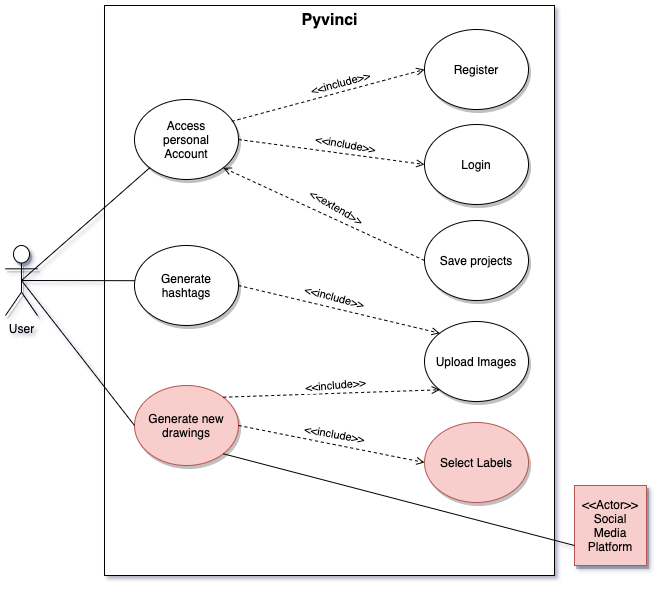

The diagram above was exported from draw.io. Its source (the exported page's mxGraphModel, read from the mxfile embedded in the PNG):
<mxGraphModel dx="1093" dy="669" grid="1" gridSize="10" guides="1" tooltips="1" connect="1" arrows="1" fold="1" page="1" pageScale="1" pageWidth="850" pageHeight="1100" math="0" shadow="0">
  <root>
    <mxCell id="0" />
    <mxCell id="1" parent="0" />
    <mxCell id="72Gzwk1cwvx9Ji_8lGPZ-8" value="" style="rounded=0;whiteSpace=wrap;html=1;" parent="1" vertex="1">
      <mxGeometry x="219" y="230" width="450" height="570" as="geometry" />
    </mxCell>
    <mxCell id="72Gzwk1cwvx9Ji_8lGPZ-1" value="User" style="shape=umlActor;verticalLabelPosition=bottom;verticalAlign=top;html=1;outlineConnect=0;shadow=1;" parent="1" vertex="1">
      <mxGeometry x="120" y="470" width="32" height="70" as="geometry" />
    </mxCell>
    <mxCell id="72Gzwk1cwvx9Ji_8lGPZ-4" value="Upload Images" style="ellipse;whiteSpace=wrap;html=1;shadow=1;" parent="1" vertex="1">
      <mxGeometry x="539" y="546" width="104" height="80" as="geometry" />
    </mxCell>
    <mxCell id="72Gzwk1cwvx9Ji_8lGPZ-5" value="Generate hashtags" style="ellipse;whiteSpace=wrap;html=1;shadow=1;" parent="1" vertex="1">
      <mxGeometry x="249" y="470" width="104" height="80" as="geometry" />
    </mxCell>
    <mxCell id="72Gzwk1cwvx9Ji_8lGPZ-13" value="&amp;lt;&amp;lt;Actor&amp;gt;&amp;gt;&lt;br&gt;Social&lt;br&gt;Media&lt;br&gt;Platform" style="whiteSpace=wrap;html=1;aspect=fixed;shadow=1;fillColor=#f8cecc;strokeColor=#b85450;" parent="1" vertex="1">
      <mxGeometry x="689" y="710" width="72" height="80" as="geometry" />
    </mxCell>
    <mxCell id="72Gzwk1cwvx9Ji_8lGPZ-15" value="" style="endArrow=none;html=1;exitX=0.5;exitY=0.5;exitDx=0;exitDy=0;exitPerimeter=0;entryX=0.003;entryY=0.44;entryDx=0;entryDy=0;entryPerimeter=0;" parent="1" source="72Gzwk1cwvx9Ji_8lGPZ-1" target="72Gzwk1cwvx9Ji_8lGPZ-5" edge="1">
      <mxGeometry width="50" height="50" relative="1" as="geometry">
        <mxPoint x="269" y="510" as="sourcePoint" />
        <mxPoint x="319" y="470" as="targetPoint" />
      </mxGeometry>
    </mxCell>
    <mxCell id="72Gzwk1cwvx9Ji_8lGPZ-16" value="Select Labels" style="ellipse;whiteSpace=wrap;html=1;shadow=1;fillColor=#f8cecc;strokeColor=#b85450;" parent="1" vertex="1">
      <mxGeometry x="539" y="647" width="104" height="80" as="geometry" />
    </mxCell>
    <mxCell id="72Gzwk1cwvx9Ji_8lGPZ-17" value="Generate new drawings" style="ellipse;whiteSpace=wrap;html=1;shadow=1;fillColor=#f8cecc;strokeColor=#b85450;" parent="1" vertex="1">
      <mxGeometry x="249" y="610" width="104" height="80" as="geometry" />
    </mxCell>
    <mxCell id="72Gzwk1cwvx9Ji_8lGPZ-20" value="&lt;b&gt;&lt;font style=&quot;font-size: 16px&quot;&gt;Pyvinci&lt;/font&gt;&lt;/b&gt;" style="text;html=1;strokeColor=none;fillColor=none;align=center;verticalAlign=middle;whiteSpace=wrap;rounded=0;" parent="1" vertex="1">
      <mxGeometry x="371.5" y="230" width="145" height="30" as="geometry" />
    </mxCell>
    <mxCell id="72Gzwk1cwvx9Ji_8lGPZ-21" value="" style="endArrow=none;html=1;exitX=1;exitY=1;exitDx=0;exitDy=0;entryX=0;entryY=0.75;entryDx=0;entryDy=0;" parent="1" source="72Gzwk1cwvx9Ji_8lGPZ-17" target="72Gzwk1cwvx9Ji_8lGPZ-13" edge="1">
      <mxGeometry width="50" height="50" relative="1" as="geometry">
        <mxPoint x="556" y="610" as="sourcePoint" />
        <mxPoint x="699" y="790" as="targetPoint" />
      </mxGeometry>
    </mxCell>
    <mxCell id="72Gzwk1cwvx9Ji_8lGPZ-22" value="" style="endArrow=open;dashed=1;html=1;entryX=0;entryY=0;entryDx=0;entryDy=0;exitX=1;exitY=0.5;exitDx=0;exitDy=0;endFill=0;" parent="1" source="72Gzwk1cwvx9Ji_8lGPZ-5" target="72Gzwk1cwvx9Ji_8lGPZ-4" edge="1">
      <mxGeometry width="50" height="50" relative="1" as="geometry">
        <mxPoint x="420.9999999999999" y="393.52" as="sourcePoint" />
        <mxPoint x="474.352" y="356" as="targetPoint" />
      </mxGeometry>
    </mxCell>
    <mxCell id="72Gzwk1cwvx9Ji_8lGPZ-23" value="&amp;lt;&amp;lt;include&amp;gt;&amp;gt;" style="edgeLabel;html=1;align=center;verticalAlign=middle;resizable=0;points=[];rotation=15;" parent="72Gzwk1cwvx9Ji_8lGPZ-22" vertex="1" connectable="0">
      <mxGeometry x="0.46" y="-2" relative="1" as="geometry">
        <mxPoint x="-50.48" y="-25.8" as="offset" />
      </mxGeometry>
    </mxCell>
    <mxCell id="72Gzwk1cwvx9Ji_8lGPZ-25" value="" style="endArrow=open;dashed=1;html=1;entryX=0;entryY=0.5;entryDx=0;entryDy=0;exitX=1;exitY=0.5;exitDx=0;exitDy=0;endFill=0;" parent="1" source="72Gzwk1cwvx9Ji_8lGPZ-17" target="72Gzwk1cwvx9Ji_8lGPZ-16" edge="1">
      <mxGeometry width="50" height="50" relative="1" as="geometry">
        <mxPoint x="421" y="488.71999999999997" as="sourcePoint" />
        <mxPoint x="486.13599999999997" y="441.28" as="targetPoint" />
      </mxGeometry>
    </mxCell>
    <mxCell id="72Gzwk1cwvx9Ji_8lGPZ-26" value="&amp;lt;&amp;lt;include&amp;gt;&amp;gt;" style="edgeLabel;html=1;align=center;verticalAlign=middle;resizable=0;points=[];rotation=10;" parent="72Gzwk1cwvx9Ji_8lGPZ-25" vertex="1" connectable="0">
      <mxGeometry x="0.46" y="-2" relative="1" as="geometry">
        <mxPoint x="-39.47000000000001" y="-20.179999999999993" as="offset" />
      </mxGeometry>
    </mxCell>
    <mxCell id="72Gzwk1cwvx9Ji_8lGPZ-28" value="" style="endArrow=open;dashed=1;html=1;entryX=0;entryY=1;entryDx=0;entryDy=0;endFill=0;exitX=1;exitY=0;exitDx=0;exitDy=0;" parent="1" source="72Gzwk1cwvx9Ji_8lGPZ-17" target="72Gzwk1cwvx9Ji_8lGPZ-4" edge="1">
      <mxGeometry width="50" height="50" relative="1" as="geometry">
        <mxPoint x="388.9960000000001" y="515.68" as="sourcePoint" />
        <mxPoint x="454.2439999999999" y="559.9999999999999" as="targetPoint" />
      </mxGeometry>
    </mxCell>
    <mxCell id="meXTgedv_E7_1FO2sWdG-7" value="Access&lt;br&gt;personal&lt;br&gt;Account" style="ellipse;whiteSpace=wrap;html=1;shadow=1;" parent="1" vertex="1">
      <mxGeometry x="249" y="324" width="104" height="80" as="geometry" />
    </mxCell>
    <mxCell id="meXTgedv_E7_1FO2sWdG-8" value="Register" style="ellipse;whiteSpace=wrap;html=1;shadow=1;" parent="1" vertex="1">
      <mxGeometry x="539" y="254" width="104" height="80" as="geometry" />
    </mxCell>
    <mxCell id="meXTgedv_E7_1FO2sWdG-9" value="Login" style="ellipse;whiteSpace=wrap;html=1;shadow=1;" parent="1" vertex="1">
      <mxGeometry x="539" y="349" width="104" height="80" as="geometry" />
    </mxCell>
    <mxCell id="meXTgedv_E7_1FO2sWdG-10" value="Save projects" style="ellipse;whiteSpace=wrap;html=1;shadow=1;" parent="1" vertex="1">
      <mxGeometry x="539" y="445" width="104" height="80" as="geometry" />
    </mxCell>
    <mxCell id="meXTgedv_E7_1FO2sWdG-11" value="" style="endArrow=open;dashed=1;html=1;entryX=1;entryY=1;entryDx=0;entryDy=0;endFill=0;exitX=0;exitY=0.5;exitDx=0;exitDy=0;" parent="1" source="meXTgedv_E7_1FO2sWdG-10" target="meXTgedv_E7_1FO2sWdG-7" edge="1">
      <mxGeometry width="50" height="50" relative="1" as="geometry">
        <mxPoint x="338.9960000000001" y="345.67999999999995" as="sourcePoint" />
        <mxPoint x="404.2439999999999" y="389.9999999999999" as="targetPoint" />
      </mxGeometry>
    </mxCell>
    <mxCell id="meXTgedv_E7_1FO2sWdG-12" value="&amp;lt;&amp;lt;extend&amp;gt;&amp;gt;" style="edgeLabel;html=1;align=center;verticalAlign=middle;resizable=0;points=[];rotation=30;" parent="meXTgedv_E7_1FO2sWdG-11" vertex="1" connectable="0">
      <mxGeometry x="0.46" y="-2" relative="1" as="geometry">
        <mxPoint x="58.11" y="15.59000000000001" as="offset" />
      </mxGeometry>
    </mxCell>
    <mxCell id="meXTgedv_E7_1FO2sWdG-13" value="" style="endArrow=open;dashed=1;html=1;entryX=0;entryY=0.5;entryDx=0;entryDy=0;exitX=1;exitY=0.5;exitDx=0;exitDy=0;endFill=0;" parent="1" source="meXTgedv_E7_1FO2sWdG-7" target="meXTgedv_E7_1FO2sWdG-9" edge="1">
      <mxGeometry width="50" height="50" relative="1" as="geometry">
        <mxPoint x="371" y="318.71999999999997" as="sourcePoint" />
        <mxPoint x="436.13599999999997" y="271.28" as="targetPoint" />
      </mxGeometry>
    </mxCell>
    <mxCell id="meXTgedv_E7_1FO2sWdG-14" value="&amp;lt;&amp;lt;include&amp;gt;&amp;gt;" style="edgeLabel;html=1;align=center;verticalAlign=middle;resizable=0;points=[];rotation=10;" parent="meXTgedv_E7_1FO2sWdG-13" vertex="1" connectable="0">
      <mxGeometry x="0.46" y="-2" relative="1" as="geometry">
        <mxPoint x="-28.839999999999996" y="-15.389999999999995" as="offset" />
      </mxGeometry>
    </mxCell>
    <mxCell id="meXTgedv_E7_1FO2sWdG-15" value="" style="endArrow=open;dashed=1;html=1;exitX=0.935;exitY=0.273;exitDx=0;exitDy=0;exitPerimeter=0;endFill=0;entryX=0;entryY=0.5;entryDx=0;entryDy=0;" parent="1" source="meXTgedv_E7_1FO2sWdG-7" target="meXTgedv_E7_1FO2sWdG-8" edge="1">
      <mxGeometry width="50" height="50" relative="1" as="geometry">
        <mxPoint x="370.9999999999999" y="223.51999999999998" as="sourcePoint" />
        <mxPoint x="548" y="324" as="targetPoint" />
      </mxGeometry>
    </mxCell>
    <mxCell id="meXTgedv_E7_1FO2sWdG-16" value="&amp;lt;&amp;lt;include&amp;gt;&amp;gt;" style="edgeLabel;html=1;align=center;verticalAlign=middle;resizable=0;points=[];rotation=-15;" parent="meXTgedv_E7_1FO2sWdG-15" vertex="1" connectable="0">
      <mxGeometry x="0.46" y="-2" relative="1" as="geometry">
        <mxPoint x="-33.379999999999995" y="-2.129999999999999" as="offset" />
      </mxGeometry>
    </mxCell>
    <mxCell id="meXTgedv_E7_1FO2sWdG-19" value="" style="endArrow=none;html=1;entryX=0;entryY=1;entryDx=0;entryDy=0;exitX=0.5;exitY=0.5;exitDx=0;exitDy=0;exitPerimeter=0;" parent="1" source="72Gzwk1cwvx9Ji_8lGPZ-1" target="meXTgedv_E7_1FO2sWdG-7" edge="1">
      <mxGeometry width="50" height="50" relative="1" as="geometry">
        <mxPoint x="239" y="460" as="sourcePoint" />
        <mxPoint x="289" y="410" as="targetPoint" />
      </mxGeometry>
    </mxCell>
    <mxCell id="meXTgedv_E7_1FO2sWdG-20" value="" style="endArrow=none;html=1;entryX=0;entryY=0.5;entryDx=0;entryDy=0;exitX=0.5;exitY=0.5;exitDx=0;exitDy=0;exitPerimeter=0;" parent="1" source="72Gzwk1cwvx9Ji_8lGPZ-1" target="72Gzwk1cwvx9Ji_8lGPZ-17" edge="1">
      <mxGeometry width="50" height="50" relative="1" as="geometry">
        <mxPoint x="149" y="640" as="sourcePoint" />
        <mxPoint x="199" y="590" as="targetPoint" />
      </mxGeometry>
    </mxCell>
    <mxCell id="meXTgedv_E7_1FO2sWdG-22" value="&amp;lt;&amp;lt;include&amp;gt;&amp;gt;" style="edgeLabel;html=1;align=center;verticalAlign=middle;resizable=0;points=[];rotation=-5;" parent="1" vertex="1" connectable="0">
      <mxGeometry x="449.0026061522113" y="610.0016588423255" as="geometry" />
    </mxCell>
  </root>
</mxGraphModel>